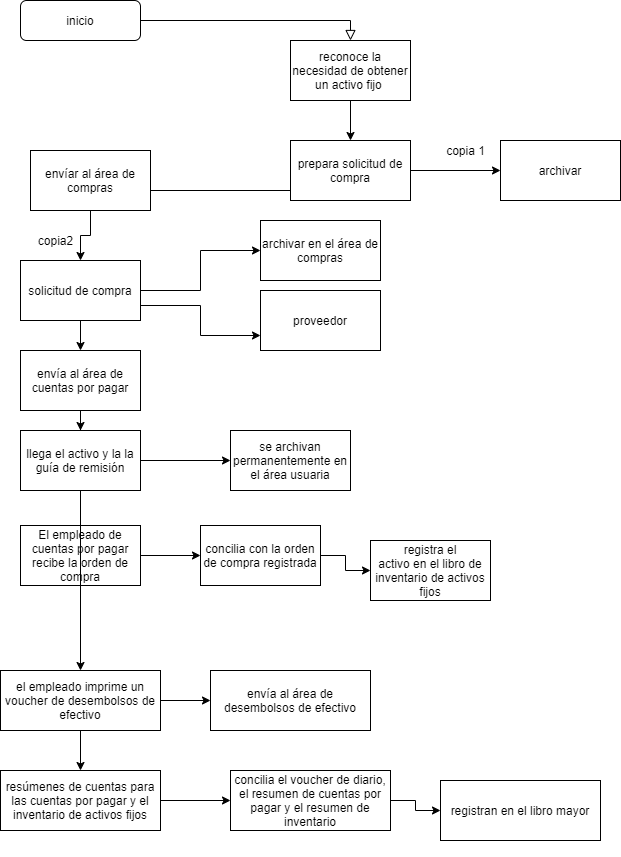

The diagram above was exported from draw.io. Its source (the exported page's mxGraphModel, read from the mxfile embedded in the PNG):
<mxGraphModel dx="1108" dy="393" grid="1" gridSize="10" guides="1" tooltips="1" connect="1" arrows="1" fold="1" page="1" pageScale="1" pageWidth="827" pageHeight="1169" math="0" shadow="0">
  <root>
    <mxCell id="WIyWlLk6GJQsqaUBKTNV-0" />
    <mxCell id="WIyWlLk6GJQsqaUBKTNV-1" parent="WIyWlLk6GJQsqaUBKTNV-0" />
    <mxCell id="WIyWlLk6GJQsqaUBKTNV-2" value="" style="rounded=0;html=1;jettySize=auto;orthogonalLoop=1;fontSize=11;endArrow=block;endFill=0;endSize=8;strokeWidth=1;shadow=0;labelBackgroundColor=none;edgeStyle=orthogonalEdgeStyle;entryX=0.5;entryY=0;entryDx=0;entryDy=0;" parent="WIyWlLk6GJQsqaUBKTNV-1" source="WIyWlLk6GJQsqaUBKTNV-3" target="NOVXKO4hEEWxLyepab05-0" edge="1">
      <mxGeometry relative="1" as="geometry">
        <mxPoint x="220" y="170" as="targetPoint" />
      </mxGeometry>
    </mxCell>
    <mxCell id="WIyWlLk6GJQsqaUBKTNV-3" value="inicio" style="rounded=1;whiteSpace=wrap;html=1;fontSize=12;glass=0;strokeWidth=1;shadow=0;" parent="WIyWlLk6GJQsqaUBKTNV-1" vertex="1">
      <mxGeometry x="30" y="30" width="120" height="40" as="geometry" />
    </mxCell>
    <mxCell id="NOVXKO4hEEWxLyepab05-3" style="edgeStyle=orthogonalEdgeStyle;rounded=0;orthogonalLoop=1;jettySize=auto;html=1;entryX=0.5;entryY=0;entryDx=0;entryDy=0;" edge="1" parent="WIyWlLk6GJQsqaUBKTNV-1" source="NOVXKO4hEEWxLyepab05-0" target="NOVXKO4hEEWxLyepab05-1">
      <mxGeometry relative="1" as="geometry" />
    </mxCell>
    <mxCell id="NOVXKO4hEEWxLyepab05-0" value="reconoce la&lt;br/&gt;necesidad de obtener un activo fijo&amp;nbsp;" style="rounded=0;whiteSpace=wrap;html=1;" vertex="1" parent="WIyWlLk6GJQsqaUBKTNV-1">
      <mxGeometry x="300" y="70" width="120" height="60" as="geometry" />
    </mxCell>
    <mxCell id="NOVXKO4hEEWxLyepab05-5" style="edgeStyle=orthogonalEdgeStyle;rounded=0;orthogonalLoop=1;jettySize=auto;html=1;entryX=0.5;entryY=0;entryDx=0;entryDy=0;exitX=0.5;exitY=1;exitDx=0;exitDy=0;exitPerimeter=0;" edge="1" parent="WIyWlLk6GJQsqaUBKTNV-1" source="NOVXKO4hEEWxLyepab05-1" target="NOVXKO4hEEWxLyepab05-4">
      <mxGeometry relative="1" as="geometry">
        <Array as="points">
          <mxPoint x="360" y="220" />
          <mxPoint x="100" y="220" />
        </Array>
      </mxGeometry>
    </mxCell>
    <mxCell id="NOVXKO4hEEWxLyepab05-6" style="edgeStyle=orthogonalEdgeStyle;rounded=0;orthogonalLoop=1;jettySize=auto;html=1;" edge="1" parent="WIyWlLk6GJQsqaUBKTNV-1" source="NOVXKO4hEEWxLyepab05-1">
      <mxGeometry relative="1" as="geometry">
        <mxPoint x="510" y="200" as="targetPoint" />
      </mxGeometry>
    </mxCell>
    <mxCell id="NOVXKO4hEEWxLyepab05-1" value="prepara&amp;nbsp;solicitud de compra" style="rounded=0;whiteSpace=wrap;html=1;" vertex="1" parent="WIyWlLk6GJQsqaUBKTNV-1">
      <mxGeometry x="300" y="170" width="120" height="60" as="geometry" />
    </mxCell>
    <mxCell id="NOVXKO4hEEWxLyepab05-11" style="edgeStyle=orthogonalEdgeStyle;rounded=0;orthogonalLoop=1;jettySize=auto;html=1;" edge="1" parent="WIyWlLk6GJQsqaUBKTNV-1" source="NOVXKO4hEEWxLyepab05-4" target="NOVXKO4hEEWxLyepab05-9">
      <mxGeometry relative="1" as="geometry" />
    </mxCell>
    <mxCell id="NOVXKO4hEEWxLyepab05-4" value="envíar al área de compras" style="rounded=0;whiteSpace=wrap;html=1;" vertex="1" parent="WIyWlLk6GJQsqaUBKTNV-1">
      <mxGeometry x="40" y="180" width="120" height="60" as="geometry" />
    </mxCell>
    <mxCell id="NOVXKO4hEEWxLyepab05-7" value="copia 1" style="text;html=1;align=center;verticalAlign=middle;resizable=0;points=[];autosize=1;" vertex="1" parent="WIyWlLk6GJQsqaUBKTNV-1">
      <mxGeometry x="450" y="170" width="50" height="20" as="geometry" />
    </mxCell>
    <mxCell id="NOVXKO4hEEWxLyepab05-8" value="copia2" style="text;html=1;align=center;verticalAlign=middle;resizable=0;points=[];autosize=1;" vertex="1" parent="WIyWlLk6GJQsqaUBKTNV-1">
      <mxGeometry x="40" y="260" width="50" height="20" as="geometry" />
    </mxCell>
    <mxCell id="NOVXKO4hEEWxLyepab05-15" style="edgeStyle=orthogonalEdgeStyle;rounded=0;orthogonalLoop=1;jettySize=auto;html=1;entryX=0;entryY=0.5;entryDx=0;entryDy=0;" edge="1" parent="WIyWlLk6GJQsqaUBKTNV-1" source="NOVXKO4hEEWxLyepab05-9" target="NOVXKO4hEEWxLyepab05-12">
      <mxGeometry relative="1" as="geometry" />
    </mxCell>
    <mxCell id="NOVXKO4hEEWxLyepab05-16" style="edgeStyle=orthogonalEdgeStyle;rounded=0;orthogonalLoop=1;jettySize=auto;html=1;entryX=0;entryY=0.75;entryDx=0;entryDy=0;exitX=1;exitY=0.75;exitDx=0;exitDy=0;" edge="1" parent="WIyWlLk6GJQsqaUBKTNV-1" source="NOVXKO4hEEWxLyepab05-9" target="NOVXKO4hEEWxLyepab05-14">
      <mxGeometry relative="1" as="geometry" />
    </mxCell>
    <mxCell id="NOVXKO4hEEWxLyepab05-17" style="edgeStyle=orthogonalEdgeStyle;rounded=0;orthogonalLoop=1;jettySize=auto;html=1;entryX=0.5;entryY=0;entryDx=0;entryDy=0;" edge="1" parent="WIyWlLk6GJQsqaUBKTNV-1" source="NOVXKO4hEEWxLyepab05-9" target="NOVXKO4hEEWxLyepab05-13">
      <mxGeometry relative="1" as="geometry" />
    </mxCell>
    <mxCell id="NOVXKO4hEEWxLyepab05-9" value="solicitud de compra" style="rounded=0;whiteSpace=wrap;html=1;" vertex="1" parent="WIyWlLk6GJQsqaUBKTNV-1">
      <mxGeometry x="30" y="290" width="120" height="60" as="geometry" />
    </mxCell>
    <mxCell id="NOVXKO4hEEWxLyepab05-12" value="archivar en el área de compras" style="rounded=0;whiteSpace=wrap;html=1;" vertex="1" parent="WIyWlLk6GJQsqaUBKTNV-1">
      <mxGeometry x="270" y="250" width="120" height="60" as="geometry" />
    </mxCell>
    <mxCell id="NOVXKO4hEEWxLyepab05-20" style="edgeStyle=orthogonalEdgeStyle;rounded=0;orthogonalLoop=1;jettySize=auto;html=1;entryX=0.5;entryY=0;entryDx=0;entryDy=0;" edge="1" parent="WIyWlLk6GJQsqaUBKTNV-1" source="NOVXKO4hEEWxLyepab05-13" target="NOVXKO4hEEWxLyepab05-19">
      <mxGeometry relative="1" as="geometry" />
    </mxCell>
    <mxCell id="NOVXKO4hEEWxLyepab05-13" value="envía al área de&lt;br/&gt;cuentas por pagar" style="rounded=0;whiteSpace=wrap;html=1;" vertex="1" parent="WIyWlLk6GJQsqaUBKTNV-1">
      <mxGeometry x="30" y="380" width="120" height="60" as="geometry" />
    </mxCell>
    <mxCell id="NOVXKO4hEEWxLyepab05-14" value="proveedor" style="rounded=0;whiteSpace=wrap;html=1;" vertex="1" parent="WIyWlLk6GJQsqaUBKTNV-1">
      <mxGeometry x="270" y="320" width="120" height="60" as="geometry" />
    </mxCell>
    <mxCell id="NOVXKO4hEEWxLyepab05-22" style="edgeStyle=orthogonalEdgeStyle;rounded=0;orthogonalLoop=1;jettySize=auto;html=1;" edge="1" parent="WIyWlLk6GJQsqaUBKTNV-1" source="NOVXKO4hEEWxLyepab05-19" target="NOVXKO4hEEWxLyepab05-21">
      <mxGeometry relative="1" as="geometry" />
    </mxCell>
    <mxCell id="NOVXKO4hEEWxLyepab05-23" style="edgeStyle=orthogonalEdgeStyle;rounded=0;orthogonalLoop=1;jettySize=auto;html=1;" edge="1" parent="WIyWlLk6GJQsqaUBKTNV-1" source="NOVXKO4hEEWxLyepab05-30">
      <mxGeometry relative="1" as="geometry">
        <mxPoint x="90" y="760" as="targetPoint" />
      </mxGeometry>
    </mxCell>
    <mxCell id="NOVXKO4hEEWxLyepab05-19" value="llega el activo y la&amp;nbsp;la guía de remisión" style="rounded=0;whiteSpace=wrap;html=1;" vertex="1" parent="WIyWlLk6GJQsqaUBKTNV-1">
      <mxGeometry x="30" y="460" width="120" height="60" as="geometry" />
    </mxCell>
    <mxCell id="NOVXKO4hEEWxLyepab05-21" value="se archivan permanentemente en el área usuaria" style="rounded=0;whiteSpace=wrap;html=1;" vertex="1" parent="WIyWlLk6GJQsqaUBKTNV-1">
      <mxGeometry x="240" y="460" width="120" height="60" as="geometry" />
    </mxCell>
    <mxCell id="NOVXKO4hEEWxLyepab05-26" style="edgeStyle=orthogonalEdgeStyle;rounded=0;orthogonalLoop=1;jettySize=auto;html=1;entryX=0;entryY=0.5;entryDx=0;entryDy=0;" edge="1" parent="WIyWlLk6GJQsqaUBKTNV-1" source="NOVXKO4hEEWxLyepab05-24" target="NOVXKO4hEEWxLyepab05-25">
      <mxGeometry relative="1" as="geometry" />
    </mxCell>
    <mxCell id="NOVXKO4hEEWxLyepab05-24" value="&#10;&#10;El empleado de cuentas por pagar recibe la orden de compra&#10;&#10;" style="rounded=0;whiteSpace=wrap;html=1;" vertex="1" parent="WIyWlLk6GJQsqaUBKTNV-1">
      <mxGeometry x="30" y="555" width="120" height="60" as="geometry" />
    </mxCell>
    <mxCell id="NOVXKO4hEEWxLyepab05-27" style="edgeStyle=orthogonalEdgeStyle;rounded=0;orthogonalLoop=1;jettySize=auto;html=1;" edge="1" parent="WIyWlLk6GJQsqaUBKTNV-1" source="NOVXKO4hEEWxLyepab05-25" target="NOVXKO4hEEWxLyepab05-28">
      <mxGeometry relative="1" as="geometry">
        <mxPoint x="380" y="800" as="targetPoint" />
      </mxGeometry>
    </mxCell>
    <mxCell id="NOVXKO4hEEWxLyepab05-25" value="concilia con la orden de compra registrada" style="rounded=0;whiteSpace=wrap;html=1;" vertex="1" parent="WIyWlLk6GJQsqaUBKTNV-1">
      <mxGeometry x="210" y="555" width="120" height="60" as="geometry" />
    </mxCell>
    <mxCell id="NOVXKO4hEEWxLyepab05-28" value="registra el&lt;br/&gt;activo en el libro de inventario de activos fijos" style="rounded=0;whiteSpace=wrap;html=1;" vertex="1" parent="WIyWlLk6GJQsqaUBKTNV-1">
      <mxGeometry x="380" y="570" width="120" height="60" as="geometry" />
    </mxCell>
    <mxCell id="NOVXKO4hEEWxLyepab05-32" style="edgeStyle=orthogonalEdgeStyle;rounded=0;orthogonalLoop=1;jettySize=auto;html=1;entryX=0;entryY=0.5;entryDx=0;entryDy=0;" edge="1" parent="WIyWlLk6GJQsqaUBKTNV-1" source="NOVXKO4hEEWxLyepab05-30" target="NOVXKO4hEEWxLyepab05-31">
      <mxGeometry relative="1" as="geometry" />
    </mxCell>
    <mxCell id="NOVXKO4hEEWxLyepab05-34" style="edgeStyle=orthogonalEdgeStyle;rounded=0;orthogonalLoop=1;jettySize=auto;html=1;entryX=0.5;entryY=0;entryDx=0;entryDy=0;" edge="1" parent="WIyWlLk6GJQsqaUBKTNV-1" source="NOVXKO4hEEWxLyepab05-30" target="NOVXKO4hEEWxLyepab05-33">
      <mxGeometry relative="1" as="geometry" />
    </mxCell>
    <mxCell id="NOVXKO4hEEWxLyepab05-31" value="&#10;&#10;envía al área de desembolsos de efectivo&#10;&#10;" style="rounded=0;whiteSpace=wrap;html=1;" vertex="1" parent="WIyWlLk6GJQsqaUBKTNV-1">
      <mxGeometry x="220" y="700" width="160" height="60" as="geometry" />
    </mxCell>
    <mxCell id="NOVXKO4hEEWxLyepab05-36" style="edgeStyle=orthogonalEdgeStyle;rounded=0;orthogonalLoop=1;jettySize=auto;html=1;" edge="1" parent="WIyWlLk6GJQsqaUBKTNV-1" source="NOVXKO4hEEWxLyepab05-33" target="NOVXKO4hEEWxLyepab05-35">
      <mxGeometry relative="1" as="geometry" />
    </mxCell>
    <mxCell id="NOVXKO4hEEWxLyepab05-33" value="&#10;&#10;resúmenes de cuentas para las cuentas por pagar y el&#10;inventario de activos fijos&#10;&#10;" style="rounded=0;whiteSpace=wrap;html=1;" vertex="1" parent="WIyWlLk6GJQsqaUBKTNV-1">
      <mxGeometry x="10" y="800" width="160" height="60" as="geometry" />
    </mxCell>
    <mxCell id="NOVXKO4hEEWxLyepab05-38" style="edgeStyle=orthogonalEdgeStyle;rounded=0;orthogonalLoop=1;jettySize=auto;html=1;entryX=0;entryY=0.5;entryDx=0;entryDy=0;" edge="1" parent="WIyWlLk6GJQsqaUBKTNV-1" source="NOVXKO4hEEWxLyepab05-35" target="NOVXKO4hEEWxLyepab05-37">
      <mxGeometry relative="1" as="geometry" />
    </mxCell>
    <mxCell id="NOVXKO4hEEWxLyepab05-35" value="&#10;&#10;concilia el voucher de diario, el resumen de cuentas por pagar y el resumen de inventario &#10;&#10;" style="rounded=0;whiteSpace=wrap;html=1;" vertex="1" parent="WIyWlLk6GJQsqaUBKTNV-1">
      <mxGeometry x="240" y="800" width="160" height="60" as="geometry" />
    </mxCell>
    <mxCell id="NOVXKO4hEEWxLyepab05-37" value="&#10;&#10;registran en el libro mayor&#10;&#10;" style="rounded=0;whiteSpace=wrap;html=1;" vertex="1" parent="WIyWlLk6GJQsqaUBKTNV-1">
      <mxGeometry x="450" y="810" width="160" height="60" as="geometry" />
    </mxCell>
    <mxCell id="NOVXKO4hEEWxLyepab05-39" value="archivar" style="rounded=0;whiteSpace=wrap;html=1;" vertex="1" parent="WIyWlLk6GJQsqaUBKTNV-1">
      <mxGeometry x="510" y="170" width="120" height="60" as="geometry" />
    </mxCell>
    <mxCell id="NOVXKO4hEEWxLyepab05-30" value="&#10;&#10;el empleado imprime un&#10;voucher de desembolsos de efectivo&#10;&#10;" style="rounded=0;whiteSpace=wrap;html=1;" vertex="1" parent="WIyWlLk6GJQsqaUBKTNV-1">
      <mxGeometry x="10" y="700" width="160" height="60" as="geometry" />
    </mxCell>
    <mxCell id="NOVXKO4hEEWxLyepab05-40" style="edgeStyle=orthogonalEdgeStyle;rounded=0;orthogonalLoop=1;jettySize=auto;html=1;" edge="1" parent="WIyWlLk6GJQsqaUBKTNV-1" source="NOVXKO4hEEWxLyepab05-19" target="NOVXKO4hEEWxLyepab05-30">
      <mxGeometry relative="1" as="geometry">
        <mxPoint x="90" y="760" as="targetPoint" />
        <mxPoint x="90" y="520" as="sourcePoint" />
      </mxGeometry>
    </mxCell>
  </root>
</mxGraphModel>